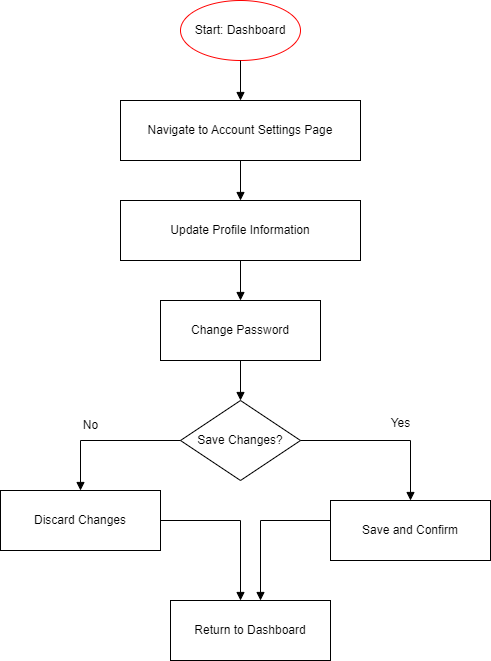

The diagram above was exported from draw.io. Its source (the exported page's mxGraphModel, read from the mxfile embedded in the PNG):
<mxGraphModel dx="1036" dy="606" grid="1" gridSize="10" guides="1" tooltips="1" connect="1" arrows="1" fold="1" page="1" pageScale="1" pageWidth="1169" pageHeight="827" math="0" shadow="0">
  <root>
    <mxCell id="0" />
    <mxCell id="1" parent="0" />
    <mxCell id="2" value="Start: Dashboard" style="ellipse;whiteSpace=wrap;html=1;strokeColor=#FF0000;fillColor=none;" parent="1" vertex="1">
      <mxGeometry x="220" y="40" width="120" height="60" as="geometry" />
    </mxCell>
    <mxCell id="3" value="Navigate to Account Settings Page" style="rounded=0;whiteSpace=wrap;html=1;" parent="1" vertex="1">
      <mxGeometry x="160" y="140" width="240" height="60" as="geometry" />
    </mxCell>
    <mxCell id="4" value="" style="edgeStyle=orthogonalEdgeStyle;rounded=0;orthogonalLoop=1;jettySize=auto;html=1;endArrow=block;endFill=1;" parent="1" source="2" target="3" edge="1">
      <mxGeometry relative="1" as="geometry" />
    </mxCell>
    <mxCell id="5" value="Update Profile Information" style="rounded=0;whiteSpace=wrap;html=1;" parent="1" vertex="1">
      <mxGeometry x="160" y="240" width="240" height="60" as="geometry" />
    </mxCell>
    <mxCell id="6" value="" style="edgeStyle=orthogonalEdgeStyle;rounded=0;orthogonalLoop=1;jettySize=auto;html=1;endArrow=block;endFill=1;" parent="1" source="3" target="5" edge="1">
      <mxGeometry relative="1" as="geometry" />
    </mxCell>
    <mxCell id="7" value="Change Password" style="rounded=0;whiteSpace=wrap;html=1;" parent="1" vertex="1">
      <mxGeometry x="200" y="340" width="160" height="60" as="geometry" />
    </mxCell>
    <mxCell id="8" value="" style="edgeStyle=orthogonalEdgeStyle;rounded=0;orthogonalLoop=1;jettySize=auto;html=1;endArrow=block;endFill=1;" parent="1" source="5" target="7" edge="1">
      <mxGeometry relative="1" as="geometry" />
    </mxCell>
    <mxCell id="9" value="Save Changes?" style="rhombus;whiteSpace=wrap;html=1;" parent="1" vertex="1">
      <mxGeometry x="220" y="440" width="120" height="80" as="geometry" />
    </mxCell>
    <mxCell id="10" value="" style="edgeStyle=orthogonalEdgeStyle;rounded=0;orthogonalLoop=1;jettySize=auto;html=1;endArrow=block;endFill=1;" parent="1" source="7" target="9" edge="1">
      <mxGeometry relative="1" as="geometry" />
    </mxCell>
    <mxCell id="11" value="Save and Confirm" style="rounded=0;whiteSpace=wrap;html=1;" parent="1" vertex="1">
      <mxGeometry x="370" y="540" width="160" height="60" as="geometry" />
    </mxCell>
    <mxCell id="12" value="" style="edgeStyle=orthogonalEdgeStyle;rounded=0;orthogonalLoop=1;jettySize=auto;html=1;endArrow=block;endFill=1;" parent="1" source="9" target="11" edge="1">
      <mxGeometry relative="1" as="geometry">
        <Array as="points">
          <mxPoint x="450" y="480" />
        </Array>
      </mxGeometry>
    </mxCell>
    <mxCell id="13" value="Discard Changes" style="rounded=0;whiteSpace=wrap;html=1;" parent="1" vertex="1">
      <mxGeometry x="40" y="530" width="160" height="60" as="geometry" />
    </mxCell>
    <mxCell id="14" value="" style="edgeStyle=orthogonalEdgeStyle;rounded=0;orthogonalLoop=1;jettySize=auto;html=1;endArrow=block;endFill=1;" parent="1" source="9" target="13" edge="1">
      <mxGeometry relative="1" as="geometry">
        <Array as="points">
          <mxPoint x="120" y="480" />
        </Array>
      </mxGeometry>
    </mxCell>
    <mxCell id="15" value="Return to Dashboard" style="rounded=0;whiteSpace=wrap;html=1;" parent="1" vertex="1">
      <mxGeometry x="210" y="640" width="160" height="60" as="geometry" />
    </mxCell>
    <mxCell id="16" value="" style="edgeStyle=orthogonalEdgeStyle;rounded=0;orthogonalLoop=1;jettySize=auto;html=1;endArrow=block;endFill=1;" parent="1" source="11" target="15" edge="1">
      <mxGeometry relative="1" as="geometry">
        <Array as="points">
          <mxPoint x="300" y="560" />
        </Array>
      </mxGeometry>
    </mxCell>
    <mxCell id="17" value="" style="edgeStyle=orthogonalEdgeStyle;rounded=0;orthogonalLoop=1;jettySize=auto;html=1;endArrow=block;endFill=1;" parent="1" source="13" target="15" edge="1">
      <mxGeometry relative="1" as="geometry">
        <Array as="points">
          <mxPoint x="280" y="560" />
        </Array>
      </mxGeometry>
    </mxCell>
    <mxCell id="Bkmx_Zw8fLVB6-V7ip9x-17" value="No" style="text;html=1;align=center;verticalAlign=middle;resizable=0;points=[];autosize=1;strokeColor=none;fillColor=none;" vertex="1" parent="1">
      <mxGeometry x="110" y="450" width="40" height="30" as="geometry" />
    </mxCell>
    <mxCell id="Bkmx_Zw8fLVB6-V7ip9x-18" value="Yes" style="text;html=1;align=center;verticalAlign=middle;resizable=0;points=[];autosize=1;strokeColor=none;fillColor=none;" vertex="1" parent="1">
      <mxGeometry x="420" y="448" width="40" height="30" as="geometry" />
    </mxCell>
  </root>
</mxGraphModel>